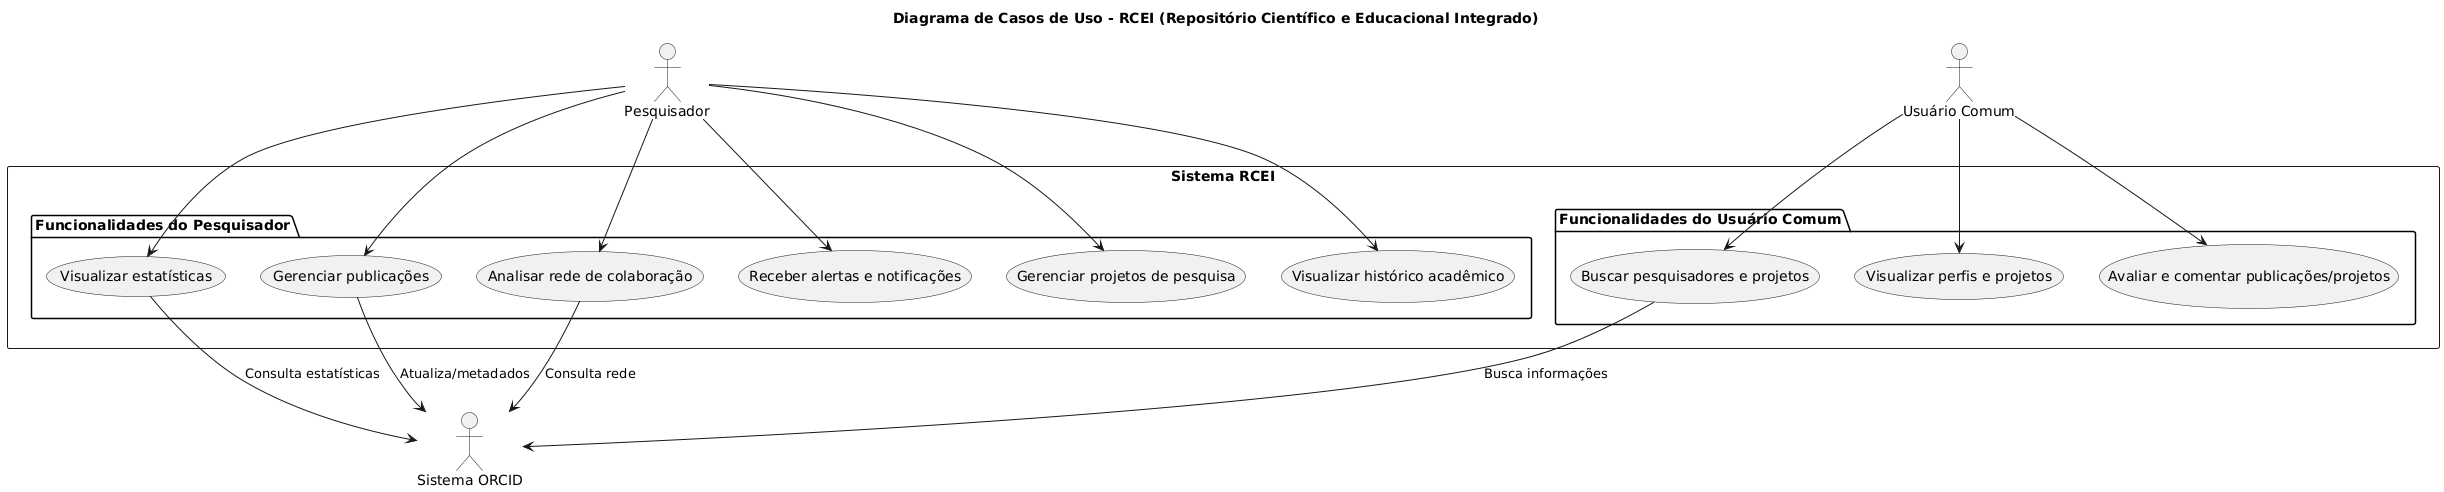

The diagram above was rendered by PlantUML. Its source (embedded in the PNG):
@startuml
title Diagrama de Casos de Uso - RCEI (Repositório Científico e Educacional Integrado)

' === Atores ===
actor "Pesquisador" as Pesquisador
actor "Usuário Comum" as Usuario
actor "Sistema ORCID" as ORCID

' === Sistema ===
rectangle "Sistema RCEI" {

    ' --- Casos de Uso: Pesquisador ---
    package "Funcionalidades do Pesquisador" {
        usecase "Visualizar estatísticas" as UC01
        usecase "Gerenciar publicações" as UC02
        usecase "Analisar rede de colaboração" as UC03
        usecase "Receber alertas e notificações" as UC04
        usecase "Gerenciar projetos de pesquisa" as UC05
        usecase "Visualizar histórico acadêmico" as UC06
    }

    ' --- Casos de Uso: Usuário Comum ---
    package "Funcionalidades do Usuário Comum" {
        usecase "Buscar pesquisadores e projetos" as UC07
        usecase "Visualizar perfis e projetos" as UC08
        usecase "Avaliar e comentar publicações/projetos" as UC09
    }
}

' === Relacionamentos ===
Pesquisador --> UC01
Pesquisador --> UC02
Pesquisador --> UC03
Pesquisador --> UC04
Pesquisador --> UC05
Pesquisador --> UC06

Usuario --> UC07
Usuario --> UC08
Usuario --> UC09

' --- Integrações com ORCID ---
UC01 --> ORCID : Consulta estatísticas
UC02 --> ORCID : Atualiza/metadados
UC03 --> ORCID : Consulta rede
UC07 --> ORCID : Busca informações
@enduml